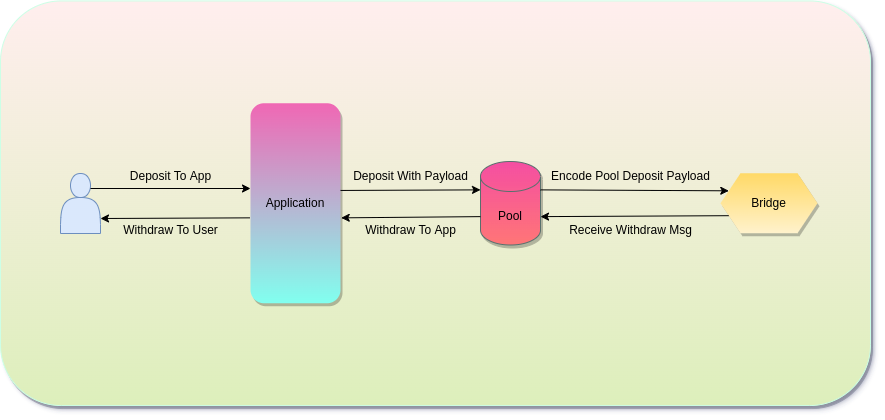

The diagram above was exported from draw.io. Its source (the exported page's mxGraphModel, read from the mxfile embedded in the PNG):
<mxGraphModel dx="1185" dy="854" grid="1" gridSize="10" guides="1" tooltips="1" connect="1" arrows="1" fold="1" page="1" pageScale="1" pageWidth="1169" pageHeight="827" math="0" shadow="0">
  <root>
    <mxCell id="0" />
    <mxCell id="1" parent="0" />
    <mxCell id="9XsK4eYfVAv2O_Hjaf20-1" value="" style="rounded=1;whiteSpace=wrap;html=1;shadow=1;strokeColor=#CCFFE6;fillColor=#ffeeee;gradientColor=#ddefbb;gradientDirection=south;" vertex="1" parent="1">
      <mxGeometry x="130" y="159.44" width="870" height="404.62" as="geometry" />
    </mxCell>
    <mxCell id="lFY_aixuM9QnhHNScaku-1" value="Pool" style="shape=cylinder3;whiteSpace=wrap;html=1;boundedLbl=1;backgroundOutline=1;size=15;shadow=1;fillColor=#f54ea2;gradientColor=#ff7676;strokeColor=#58706D;" vertex="1" parent="1">
      <mxGeometry x="610" y="320" width="60" height="83.5" as="geometry" />
    </mxCell>
    <mxCell id="c8LM2cvl65lisjYJ44uy-1" value="Application" style="rounded=1;whiteSpace=wrap;html=1;shadow=1;fillColor=#81ffef;gradientColor=#f067b4;gradientDirection=north;flipH=1;strokeColor=none;" vertex="1" parent="1">
      <mxGeometry x="380" y="261.75" width="90" height="200" as="geometry" />
    </mxCell>
    <mxCell id="McyfgNGPN4dEY8PJEC8U-1" value="Bridge" style="shape=hexagon;perimeter=hexagonPerimeter2;whiteSpace=wrap;html=1;fixedSize=1;shadow=1;fillColor=#fff2cc;strokeColor=none;direction=west;gradientColor=#ffd966;" vertex="1" parent="1">
      <mxGeometry x="850" y="331.75" width="97" height="60" as="geometry" />
    </mxCell>
    <mxCell id="McyfgNGPN4dEY8PJEC8U-2" value="" style="endArrow=classic;html=1;rounded=0;exitX=0;exitY=0.436;exitDx=0;exitDy=0;entryX=0;entryY=0;entryDx=0;entryDy=28.375;entryPerimeter=0;exitPerimeter=0;" edge="1" parent="1" source="c8LM2cvl65lisjYJ44uy-1" target="lFY_aixuM9QnhHNScaku-1">
      <mxGeometry width="50" height="50" relative="1" as="geometry">
        <mxPoint x="590" y="280" as="sourcePoint" />
        <mxPoint x="640" y="230" as="targetPoint" />
      </mxGeometry>
    </mxCell>
    <mxCell id="McyfgNGPN4dEY8PJEC8U-3" value="Deposit With Payload" style="text;html=1;align=center;verticalAlign=middle;resizable=0;points=[];autosize=1;strokeColor=none;fillColor=none;" vertex="1" parent="1">
      <mxGeometry x="470" y="320" width="140" height="30" as="geometry" />
    </mxCell>
    <mxCell id="McyfgNGPN4dEY8PJEC8U-6" value="" style="endArrow=classic;html=1;rounded=0;exitX=1;exitY=0;exitDx=0;exitDy=28.375;exitPerimeter=0;entryX=1;entryY=0.75;entryDx=0;entryDy=0;" edge="1" parent="1" source="lFY_aixuM9QnhHNScaku-1" target="McyfgNGPN4dEY8PJEC8U-1">
      <mxGeometry width="50" height="50" relative="1" as="geometry">
        <mxPoint x="570" y="340" as="sourcePoint" />
        <mxPoint x="620" y="290" as="targetPoint" />
      </mxGeometry>
    </mxCell>
    <mxCell id="McyfgNGPN4dEY8PJEC8U-7" value="Encode Pool Deposit Payload" style="text;html=1;align=center;verticalAlign=middle;resizable=0;points=[];autosize=1;strokeColor=none;fillColor=none;" vertex="1" parent="1">
      <mxGeometry x="670" y="320" width="180" height="30" as="geometry" />
    </mxCell>
    <mxCell id="McyfgNGPN4dEY8PJEC8U-8" value="" style="endArrow=classic;html=1;rounded=0;exitX=1;exitY=0.25;exitDx=0;exitDy=0;entryX=1;entryY=0;entryDx=0;entryDy=55.125;entryPerimeter=0;" edge="1" parent="1" source="McyfgNGPN4dEY8PJEC8U-1" target="lFY_aixuM9QnhHNScaku-1">
      <mxGeometry width="50" height="50" relative="1" as="geometry">
        <mxPoint x="520" y="340" as="sourcePoint" />
        <mxPoint x="570" y="290" as="targetPoint" />
      </mxGeometry>
    </mxCell>
    <mxCell id="McyfgNGPN4dEY8PJEC8U-9" value="Receive Withdraw Msg" style="text;html=1;align=center;verticalAlign=middle;resizable=0;points=[];autosize=1;strokeColor=none;fillColor=none;" vertex="1" parent="1">
      <mxGeometry x="685" y="373.5" width="150" height="30" as="geometry" />
    </mxCell>
    <mxCell id="McyfgNGPN4dEY8PJEC8U-10" value="" style="endArrow=classic;html=1;rounded=0;exitX=0;exitY=0;exitDx=0;exitDy=55.125;exitPerimeter=0;entryX=-0.008;entryY=0.573;entryDx=0;entryDy=0;entryPerimeter=0;" edge="1" parent="1" source="lFY_aixuM9QnhHNScaku-1" target="c8LM2cvl65lisjYJ44uy-1">
      <mxGeometry width="50" height="50" relative="1" as="geometry">
        <mxPoint x="520" y="340" as="sourcePoint" />
        <mxPoint x="570" y="290" as="targetPoint" />
      </mxGeometry>
    </mxCell>
    <mxCell id="McyfgNGPN4dEY8PJEC8U-11" value="Withdraw To App" style="text;html=1;align=center;verticalAlign=middle;resizable=0;points=[];autosize=1;strokeColor=none;fillColor=none;" vertex="1" parent="1">
      <mxGeometry x="485" y="373.5" width="110" height="30" as="geometry" />
    </mxCell>
    <mxCell id="McyfgNGPN4dEY8PJEC8U-12" value="" style="shape=actor;whiteSpace=wrap;html=1;rounded=1;fillColor=#dae8fc;strokeColor=#6c8ebf;" vertex="1" parent="1">
      <mxGeometry x="190" y="332" width="40" height="60" as="geometry" />
    </mxCell>
    <mxCell id="McyfgNGPN4dEY8PJEC8U-13" value="" style="endArrow=classic;html=1;rounded=0;exitX=0.75;exitY=0.25;exitDx=0;exitDy=0;exitPerimeter=0;" edge="1" parent="1" source="McyfgNGPN4dEY8PJEC8U-12">
      <mxGeometry width="50" height="50" relative="1" as="geometry">
        <mxPoint x="520" y="340" as="sourcePoint" />
        <mxPoint x="380" y="347" as="targetPoint" />
      </mxGeometry>
    </mxCell>
    <mxCell id="McyfgNGPN4dEY8PJEC8U-14" value="" style="endArrow=classic;html=1;rounded=0;entryX=1;entryY=0.75;entryDx=0;entryDy=0;exitX=1.006;exitY=0.573;exitDx=0;exitDy=0;exitPerimeter=0;" edge="1" parent="1" source="c8LM2cvl65lisjYJ44uy-1" target="McyfgNGPN4dEY8PJEC8U-12">
      <mxGeometry width="50" height="50" relative="1" as="geometry">
        <mxPoint x="520" y="340" as="sourcePoint" />
        <mxPoint x="570" y="290" as="targetPoint" />
      </mxGeometry>
    </mxCell>
    <mxCell id="McyfgNGPN4dEY8PJEC8U-15" value="Deposit To App" style="text;html=1;align=center;verticalAlign=middle;resizable=0;points=[];autosize=1;strokeColor=none;fillColor=none;" vertex="1" parent="1">
      <mxGeometry x="250" y="320" width="100" height="30" as="geometry" />
    </mxCell>
    <mxCell id="McyfgNGPN4dEY8PJEC8U-16" value="Withdraw To User" style="text;html=1;align=center;verticalAlign=middle;resizable=0;points=[];autosize=1;strokeColor=none;fillColor=none;" vertex="1" parent="1">
      <mxGeometry x="240" y="373.5" width="120" height="30" as="geometry" />
    </mxCell>
  </root>
</mxGraphModel>